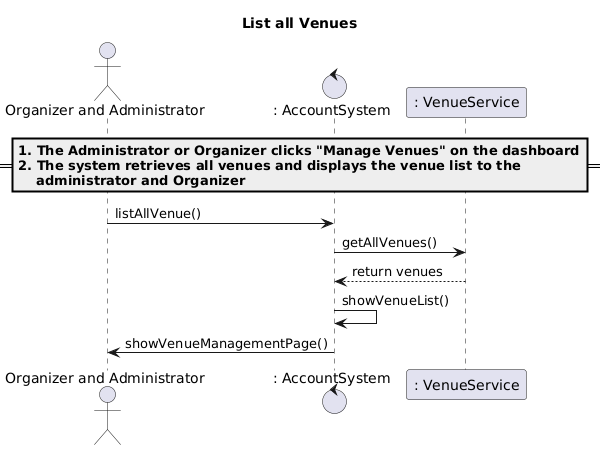

The diagram above was rendered by PlantUML. Its source (embedded in the PNG):
@startuml
title List all Venues

actor "Organizer and Administrator" as admin
control ": AccountSystem" as accountSys
participant ": VenueService" as venueServ

== 1. The Administrator or Organizer clicks "Manage Venues" on the dashboard\n2. The system retrieves all venues and displays the venue list to the\n    administrator and Organizer ==
admin -> accountSys: listAllVenue()

accountSys -> venueServ: getAllVenues()
venueServ --> accountSys: return venues

accountSys -> accountSys: showVenueList()


accountSys -> admin: showVenueManagementPage()
@enduml